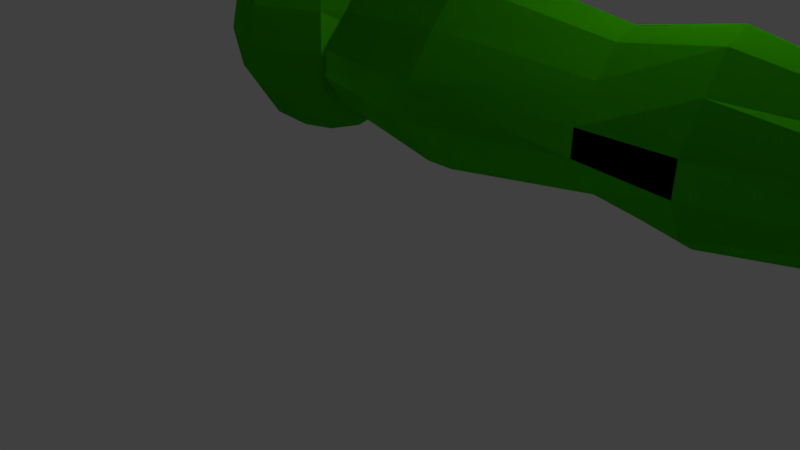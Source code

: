 # Source: armandhammerandanimation.blend  (saved by Blender 2.78.0; exported with 4.5.12 LTS)
import bpy
from mathutils import Matrix  # noqa: F401  (used for matrix-valued properties, if any)

bpy.ops.wm.read_factory_settings(use_empty=True)
scene = bpy.context.scene
scene.name = 'Scene'

# ---- collections
col_collection_1 = bpy.data.collections.new('Collection 1'); scene.collection.children.link(col_collection_1)

# ---- materials (node trees are filled in below, after node groups)
mat_material = bpy.data.materials.new('Material')
mat_material.alpha_threshold = 0.0
mat_material.use_transparent_shadow = False
mat_material.diffuse_color = (0.8, 0.7467, 0.2822, 1.0)
mat_material.roughness = 0.5
mat_material.line_color = (0.0, 0.0, 0.0, 1.0)
mat_material_002 = bpy.data.materials.new('Material.002')
mat_material_002.alpha_threshold = 0.0
mat_material_002.use_transparent_shadow = False
mat_material_002.diffuse_color = (0.3002, 0.4222, 0.6038, 1.0)
mat_material_002.roughness = 0.5
mat_material_002.line_color = (0.0, 0.0, 0.0, 1.0)
mat_material_001 = bpy.data.materials.new('Material.001')
mat_material_001.alpha_threshold = 0.0
mat_material_001.use_transparent_shadow = False
mat_material_001.diffuse_color = (0.8, 0.5786, 0.1734, 1.0)
mat_material_001.roughness = 0.5
mat_material_004 = bpy.data.materials.new('Material.004')
mat_material_004.alpha_threshold = 0.0
mat_material_004.use_transparent_shadow = False
mat_material_004.diffuse_color = (0.08195, 0.7357, 0.0, 1.0)
mat_material_004.roughness = 0.5
mat_material_003 = bpy.data.materials.new('Material.003')
mat_material_003.alpha_threshold = 0.0
mat_material_003.use_transparent_shadow = False
mat_material_003.diffuse_color = (1.0, 0.6844, 0.3185, 1.0)
mat_material_003.roughness = 0.5

# ---- material node trees

# ---- world
world_world = bpy.data.worlds.new('World'); scene.world = world_world
world_world.color = (0.05088, 0.05088, 0.05088)
world_world.use_sun_shadow = False
world_world.sun_shadow_jitter_overblur = 0.0
world_world.cycles.sampling_method = 'MANUAL'

# ---- cameras
cam_camera = bpy.data.cameras.new('Camera')
cam_camera.clip_end = 100.0
cam_camera.lens = 35.0
cam_camera.sensor_width = 32.0
cam_camera.sensor_height = 18.0
cam_camera.ortho_scale = 7.314
cam_camera.dof.focus_distance = 0.0
cam_camera.dof.aperture_fstop = 128.0

# ---- lights
light_lamp = bpy.data.lights.new('Lamp', 'POINT')
light_lamp.transmission_factor = 0.0
light_lamp.cutoff_distance = 30.0
light_lamp.energy = 100.0
light_lamp.shadow_buffer_clip_start = 1.001
light_lamp.shadow_soft_size = 0.1
light_lamp.shadow_maximum_resolution = 0.006
light_lamp.use_absolute_resolution = True

# ---- meshes
me_cube = bpy.data.meshes.new('Cube')
me_cube.from_pydata([(0.6233, 1.669, 0.4606), (7.632, 1.556, 0.2664), (0.6275, 1.169, 0.855), (4.132, 1.169, 0.8465), (7.632, 0.7817, 0.2664), (0.6233, 0.6687, 0.4606), (7.623, 0.8536, -0.2895), (0.6147, 0.6687, -0.5326), (7.623, 1.484, -0.2895), (0.6147, 1.669, -0.5326), (4.119, 1.669, -0.5411), (4.119, 0.6687, -0.5411), (4.128, 0.6687, 0.452), (4.128, 1.669, 0.452), (7.625, 0.6961, -0.06318), (7.634, 1.243, 0.447), (2.383, 1.169, 1.142), (0.6211, 1.919, 0.114), (5.11, 1.169, 1.031), (0.6211, 0.4187, 0.114), (0.6254, 1.419, 0.7459), (0.6254, 0.9187, 0.7459), (7.634, 1.094, 0.447), (7.622, 1.011, -0.3782), (0.6169, 0.4187, -0.1734), (7.625, 1.641, -0.06318), (0.6126, 1.419, -0.6733), (0.6126, 0.9187, -0.6733), (7.622, 1.326, -0.3782), (0.6169, 1.919, -0.1734), (4.121, 1.919, -0.1819), (4.117, 1.419, -0.6819), (5.097, 1.669, -0.6849), (2.365, 1.851, -0.7518), (4.117, 0.9187, -0.6819), (4.121, 0.4187, -0.1819), (5.097, 0.6687, -0.6849), (2.365, 0.4863, -0.7518), (4.125, 0.4187, 0.1055), (4.13, 0.9187, 0.7374), (5.106, 0.6687, 0.5434), (2.377, 0.4863, 0.6036), (4.13, 1.419, 0.7374), (4.125, 1.919, 0.1055), (5.106, 1.669, 0.5434), (2.377, 1.851, 0.6036), (2.374, 2.192, 0.1306), (5.104, 1.919, 0.1148), (5.108, 1.419, 0.8963), (2.38, 0.8275, 0.993), (5.108, 0.9187, 0.8963), (5.104, 0.4187, 0.1148), (2.368, 0.1451, -0.2615), (5.099, 0.4187, -0.2406), (2.368, 2.192, -0.2615), (5.099, 1.919, -0.2406), (5.095, 1.419, -0.859), (2.362, 0.8275, -0.9439), (2.374, 0.1451, 0.1306), (5.095, 0.9187, -0.859), (2.38, 1.51, 0.993), (2.362, 1.51, -0.9439), (8.599, 0.7822, 0.8314), (8.759, 0.6226, 0.3667), (8.72, 0.9636, 0.8314), (8.929, 0.8772, 0.3667), (8.763, 1.178, 0.8314), (8.988, 1.178, 0.3667), (7.99, 1.694, 0.8314), (7.903, 1.903, 0.3667), (7.808, 1.573, 0.8314), (7.649, 1.732, 0.3667), (8.72, 1.392, 0.8314), (7.687, 1.392, 0.8314), (8.929, 1.478, 0.3667), (7.479, 1.478, 0.3667), (8.599, 1.573, 0.8314), (7.645, 1.178, 0.8314), (7.419, 1.178, 0.3667), (7.687, 0.9636, 0.8314), (7.479, 0.8772, 0.3667), (7.808, 0.7822, 0.8314), (7.649, 0.6226, 0.3667), (7.99, 0.661, 0.8314), (7.903, 0.4525, 0.3667), (8.759, 1.732, 0.3667), (8.418, 1.694, 0.8314), (8.504, 1.903, 0.3667), (8.204, 1.737, 0.8314), (8.204, 1.962, 0.3667), (8.204, 0.6184, 0.8314), (8.204, 0.3928, 0.3667), (8.418, 0.661, 0.8314), (8.504, 0.4525, 0.3667), (8.21, 1.96, -0.5417), (8.504, 1.902, -0.5417), (8.752, 1.735, -0.5417), (8.919, 1.487, -0.5417), (8.977, 1.193, -0.5417), (8.919, 0.8998, -0.5417), (8.752, 0.6511, -0.5417), (8.504, 0.4849, -0.5417), (8.21, 0.4265, -0.5417), (7.917, 0.4849, -0.5417), (7.668, 0.6511, -0.5417), (7.502, 0.8998, -0.5417), (7.443, 1.193, -0.5417), (7.502, 1.487, -0.5417), (7.668, 1.735, -0.5417), (7.917, 1.902, -0.5417), (8.209, 1.717, -0.9299), (8.42, 1.675, -0.9299), (8.599, 1.555, -0.9299), (8.719, 1.376, -0.9299), (8.761, 1.164, -0.9299), (8.719, 0.9527, -0.9299), (8.599, 0.7733, -0.9299), (8.42, 0.6535, -0.9299), (8.209, 0.6114, -0.9299), (7.997, 0.6535, -0.9299), (7.818, 0.7733, -0.9299), (7.698, 0.9527, -0.9299), (7.656, 1.164, -0.9299), (7.698, 1.376, -0.9299), (7.818, 1.555, -0.9299), (7.997, 1.675, -0.9299), (0.02354, 1.625, 1.152), (0.02354, 1.17, 1.243), (0.3455, 1.492, 1.152), (0.6185, 1.764, 0.8943), (0.8008, 1.947, 0.5083), (0.8649, 2.011, 0.053), (0.8008, 1.947, -0.4023), (0.6185, 1.764, -0.7883), (0.3455, 1.492, -1.046), (0.4789, 1.17, 1.152), (0.8649, 1.17, 0.8943), (1.123, 1.17, 0.5083), (1.213, 1.17, 0.053), (1.123, 1.17, -0.4023), (0.8649, 1.17, -0.7883), (0.4789, 1.17, -1.046), (0.3455, 0.8476, 1.152), (0.6185, 0.5747, 0.8943), (0.8008, 0.3923, 0.5083), (0.8649, 0.3282, 0.053), (0.8008, 0.3923, -0.4023), (0.6185, 0.5747, -0.7883), (0.3455, 0.8476, -1.046), (0.02354, 0.7142, 1.152), (0.02354, 0.3282, 0.8943), (0.02354, 0.07032, 0.5083), (0.02354, -0.02026, 0.053), (0.02354, 0.07032, -0.4023), (0.02354, 0.3282, -0.7883), (0.02354, 0.7142, -1.046), (-0.2984, 0.8476, 1.152), (-0.5714, 0.5747, 0.8943), (-0.7538, 0.3923, 0.5083), (-0.8178, 0.3282, 0.053), (-0.7538, 0.3923, -0.4023), (-0.5714, 0.5747, -0.7883), (-0.2984, 0.8476, -1.046), (0.02354, 1.17, -1.137), (-0.4318, 1.17, 1.152), (-0.8178, 1.17, 0.8943), (-1.076, 1.17, 0.5083), (-1.166, 1.17, 0.053), (-1.076, 1.17, -0.4023), (-0.8178, 1.17, -0.7883), (-0.4318, 1.17, -1.046), (-0.2984, 1.492, 1.152), (-0.5714, 1.764, 0.8943), (-0.7538, 1.947, 0.5083), (-0.8178, 2.011, 0.053), (-0.7538, 1.947, -0.4023), (-0.5714, 1.764, -0.7883), (-0.2984, 1.492, -1.046), (0.02354, 2.011, 0.8943), (0.02354, 2.269, 0.5083), (0.02354, 2.359, 0.053), (0.02354, 2.269, -0.4023), (0.02354, 2.011, -0.7883), (0.02354, 1.625, -1.046), (0.6233, 1.669, 0.4606), (7.632, 1.556, 0.2664), (0.6275, 1.169, 0.855), (4.132, 1.169, 0.8465), (7.632, 0.7817, 0.2664), (0.6233, 0.6687, 0.4606), (7.623, 0.8536, -0.2895), (0.6147, 0.6687, -0.5326), (7.623, 1.484, -0.2895), (0.6147, 1.669, -0.5326), (4.119, 1.669, -0.5411), (4.119, 0.6687, -0.5411), (4.128, 0.6687, 0.452), (4.128, 1.669, 0.452), (7.625, 0.6961, -0.06318), (7.634, 1.243, 0.447), (2.383, 1.169, 1.142), (0.6211, 1.919, 0.114), (5.11, 1.169, 1.031), (0.6211, 0.4187, 0.114), (0.6254, 1.419, 0.7459), (0.6254, 0.9187, 0.7459), (7.634, 1.094, 0.447), (7.622, 1.011, -0.3782), (0.6169, 0.4187, -0.1734), (7.625, 1.641, -0.06318), (0.6126, 1.419, -0.6733), (0.6126, 0.9187, -0.6733), (7.622, 1.326, -0.3782), (0.6169, 1.919, -0.1734), (4.121, 1.919, -0.1819), (4.117, 1.419, -0.6819), (5.097, 1.669, -0.6849), (2.365, 1.851, -0.7518), (4.117, 0.9187, -0.6819), (4.121, 0.4187, -0.1819), (5.097, 0.6687, -0.6849), (2.365, 0.4863, -0.7518), (4.125, 0.4187, 0.1055), (4.13, 0.9187, 0.7374), (5.106, 0.6687, 0.5434), (2.377, 0.4863, 0.6036), (4.13, 1.419, 0.7374), (4.125, 1.919, 0.1055), (5.106, 1.669, 0.5434), (2.377, 1.851, 0.6036), (2.374, 2.192, 0.1306), (5.104, 1.919, 0.1148), (5.108, 1.419, 0.8963), (2.38, 0.8275, 0.993), (5.108, 0.9187, 0.8963), (5.104, 0.4187, 0.1148), (2.368, 0.1451, -0.2615), (5.099, 0.4187, -0.2406), (2.368, 2.192, -0.2615), (5.099, 1.919, -0.2406), (5.095, 1.419, -0.859), (2.362, 0.8275, -0.9439), (2.374, 0.1451, 0.1306), (5.095, 0.9187, -0.859), (2.38, 1.51, 0.993), (2.362, 1.51, -0.9439), (8.599, 0.7822, 0.8314), (8.759, 0.6226, 0.3667), (8.72, 0.9636, 0.8314), (8.929, 0.8772, 0.3667), (8.763, 1.178, 0.8314), (8.988, 1.178, 0.3667), (7.99, 1.694, 0.8314), (7.903, 1.903, 0.3667), (7.808, 1.573, 0.8314), (7.649, 1.732, 0.3667), (8.72, 1.392, 0.8314), (7.687, 1.392, 0.8314), (8.929, 1.478, 0.3667), (7.479, 1.478, 0.3667), (8.599, 1.573, 0.8314), (7.645, 1.178, 0.8314), (7.419, 1.178, 0.3667), (7.687, 0.9636, 0.8314), (7.479, 0.8772, 0.3667), (7.808, 0.7822, 0.8314), (7.649, 0.6226, 0.3667), (7.99, 0.661, 0.8314), (7.903, 0.4525, 0.3667), (8.759, 1.732, 0.3667), (8.418, 1.694, 0.8314), (8.504, 1.903, 0.3667), (8.204, 1.737, 0.8314), (8.204, 1.962, 0.3667), (8.204, 0.6184, 0.8314), (8.204, 0.3928, 0.3667), (8.418, 0.661, 0.8314), (8.504, 0.4525, 0.3667), (8.21, 1.96, -0.5417), (8.504, 1.902, -0.5417), (8.752, 1.735, -0.5417), (8.919, 1.487, -0.5417), (8.977, 1.193, -0.5417), (8.919, 0.8998, -0.5417), (8.752, 0.6511, -0.5417), (8.504, 0.4849, -0.5417), (8.21, 0.4265, -0.5417), (7.917, 0.4849, -0.5417), (7.668, 0.6511, -0.5417), (7.502, 0.8998, -0.5417), (7.443, 1.193, -0.5417), (7.502, 1.487, -0.5417), (7.668, 1.735, -0.5417), (7.917, 1.902, -0.5417), (8.209, 1.717, -0.9299), (8.42, 1.675, -0.9299), (8.599, 1.555, -0.9299), (8.719, 1.376, -0.9299), (8.761, 1.164, -0.9299), (8.719, 0.9527, -0.9299), (8.599, 0.7733, -0.9299), (8.42, 0.6535, -0.9299), (8.209, 0.6114, -0.9299), (7.997, 0.6535, -0.9299), (7.818, 0.7733, -0.9299), (7.698, 0.9527, -0.9299), (7.656, 1.164, -0.9299), (7.698, 1.376, -0.9299), (7.818, 1.555, -0.9299), (7.997, 1.675, -0.9299), (0.02354, 1.625, 1.152), (0.02354, 1.17, 1.243), (0.3455, 1.492, 1.152), (0.6185, 1.764, 0.8943), (0.8008, 1.947, 0.5083), (0.8649, 2.011, 0.053), (0.8008, 1.947, -0.4023), (0.6185, 1.764, -0.7883), (0.3455, 1.492, -1.046), (0.4789, 1.17, 1.152), (0.8649, 1.17, 0.8943), (1.123, 1.17, 0.5083), (1.213, 1.17, 0.053), (1.123, 1.17, -0.4023), (0.8649, 1.17, -0.7883), (0.4789, 1.17, -1.046), (0.3455, 0.8476, 1.152), (0.6185, 0.5747, 0.8943), (0.8008, 0.3923, 0.5083), (0.8649, 0.3282, 0.053), (0.8008, 0.3923, -0.4023), (0.6185, 0.5747, -0.7883), (0.3455, 0.8476, -1.046), (0.02354, 0.7142, 1.152), (0.02354, 0.3282, 0.8943), (0.02354, 0.07032, 0.5083), (0.02354, -0.02026, 0.053), (0.02354, 0.07032, -0.4023), (0.02354, 0.3282, -0.7883), (0.02354, 0.7142, -1.046), (-0.2984, 0.8476, 1.152), (-0.5714, 0.5747, 0.8943), (-0.7538, 0.3923, 0.5083), (-0.8178, 0.3282, 0.053), (-0.7538, 0.3923, -0.4023), (-0.5714, 0.5747, -0.7883), (-0.2984, 0.8476, -1.046), (0.02354, 1.17, -1.137), (-0.4318, 1.17, 1.152), (-0.8178, 1.17, 0.8943), (-1.076, 1.17, 0.5083), (-1.166, 1.17, 0.053), (-1.076, 1.17, -0.4023), (-0.8178, 1.17, -0.7883), (-0.4318, 1.17, -1.046), (-0.2984, 1.492, 1.152), (-0.5714, 1.764, 0.8943), (-0.7538, 1.947, 0.5083), (-0.8178, 2.011, 0.053), (-0.7538, 1.947, -0.4023), (-0.5714, 1.764, -0.7883), (-0.2984, 1.492, -1.046), (0.02354, 2.011, 0.8943), (0.02354, 2.269, 0.5083), (0.02354, 2.359, 0.053), (0.02354, 2.269, -0.4023), (0.02354, 2.011, -0.7883), (0.02354, 1.625, -1.046), (6.491, 0.2985, 4.502), (6.588, 0.3473, 6.878), (6.479, 2.086, 4.479), (6.577, 2.035, 6.873), (9.923, 0.228, 4.497), (9.828, 0.2807, 6.874), (10.01, 2.064, 4.497), (9.914, 2.014, 6.874), (6.298, 1.192, 4.497), (6.273, 0.1865, 6.706), (6.406, 1.19, 6.874), (6.259, 2.199, 6.682), (8.23, 2.391, 4.497), (8.229, 2.322, 6.874), (10.24, 2.174, 6.7), (10.16, 1.192, 4.497), (10.05, 1.19, 6.874), (10.14, 0.1071, 6.7), (8.23, 0.003859, 4.497), (8.229, 0.06913, 6.874), (8.23, 1.192, 7.004), (8.23, 1.192, 4.31), (8.23, -0.1453, 6.7), (10.4, 1.192, 6.7), (8.23, 2.542, 6.7), (6.056, 1.192, 6.7), (6.298, 0.9695, 4.497), (6.273, 0.1865, 6.713), (6.406, 1.411, 6.874), (6.259, 2.199, 4.774), (7.264, 2.391, 4.497), (9.141, 2.322, 6.874), (10.24, 2.174, 4.794), (10.16, 1.425, 4.497), (10.05, 0.9807, 6.874), (10.14, 0.1071, 4.794), (9.195, 0.003859, 4.497), (7.318, 0.06913, 6.874), (6.298, 1.425, 4.497), (6.273, 0.1865, 4.8), (6.406, 0.9807, 6.874), (6.259, 2.199, 6.69), (9.195, 2.391, 4.497), (7.318, 2.322, 6.874), (10.24, 2.174, 6.708), (10.16, 0.9695, 4.497), (10.05, 1.411, 6.874), (10.14, 0.1071, 6.708), (7.264, 0.003859, 4.497), (9.141, 0.06913, 6.874), (8.23, 0.8249, 7.004), (8.23, 1.578, 7.004), (9.825, 1.192, 7.004), (6.635, 1.192, 7.004), (8.23, 0.9418, 4.31), (8.23, 1.455, 4.31), (7.143, 1.192, 4.31), (9.317, 1.192, 4.31), (7.143, -0.1453, 6.7), (9.317, -0.1453, 6.7), (8.23, -0.1453, 4.794), (8.23, -0.1453, 6.708), (10.4, 0.9418, 6.7), (10.4, 1.455, 6.7), (10.4, 1.192, 4.794), (10.4, 1.192, 6.708), (9.317, 2.542, 6.7), (7.143, 2.542, 6.7), (8.23, 2.542, 4.794), (8.23, 2.542, 6.708), (6.056, 1.455, 6.7), (6.056, 0.9418, 6.7), (6.056, 1.192, 4.794), (6.056, 1.192, 6.708), (6.056, 0.9418, 6.708), (6.056, 0.9418, 4.794), (6.056, 1.455, 4.794), (7.143, 2.542, 6.708), (7.143, 2.542, 4.794), (9.317, 2.542, 4.794), (10.4, 1.455, 6.708), (10.4, 1.455, 4.794), (10.4, 0.9418, 4.794), (9.317, -0.1453, 6.708), (9.317, -0.1453, 4.794), (7.143, -0.1453, 4.794), (9.317, 1.455, 4.31), (7.143, 1.455, 4.31), (7.143, 0.9418, 4.31), (6.635, 1.578, 7.004), (9.825, 1.578, 7.004), (9.825, 0.8249, 7.004), (6.635, 0.8249, 7.004), (9.317, 0.9418, 4.31), (7.143, -0.1453, 6.708), (10.4, 0.9418, 6.708), (9.317, 2.542, 6.708), (6.056, 1.455, 6.708), (8.348, 1.459, 4.401), (8.348, 1.459, -2.485), (8.294, 1.475, 4.401), (8.294, 1.475, -2.485), (8.238, 1.481, 4.401), (8.238, 1.481, -2.485), (8.398, 1.432, -2.485), (8.398, 1.432, 4.401), (8.442, 1.396, -2.485), (8.442, 1.396, 4.401), (8.477, 1.353, -2.485), (8.477, 1.353, 4.401), (8.504, 1.303, -2.485), (8.504, 1.303, 4.401), (8.52, 1.249, -2.485), (8.52, 1.249, 4.401), (8.526, 1.193, -2.485), (8.526, 1.193, 4.401), (8.52, 1.137, -2.485), (8.52, 1.137, 4.401), (8.504, 1.083, -2.485), (8.504, 1.083, 4.401), (8.477, 1.033, -2.485), (8.477, 1.033, 4.401), (8.442, 0.9891, -2.485), (8.442, 0.9891, 4.401), (8.398, 0.9533, -2.485), (8.398, 0.9533, 4.401), (8.348, 0.9267, -2.485), (8.348, 0.9267, 4.401), (8.294, 0.9103, -2.485), (8.294, 0.9103, 4.401), (8.238, 0.9047, -2.485), (8.238, 0.9047, 4.401), (8.182, 0.9103, -2.485), (8.182, 0.9103, 4.401), (8.128, 0.9267, -2.485), (8.128, 0.9267, 4.401), (8.078, 0.9533, -2.485), (8.078, 0.9533, 4.401), (8.034, 0.9891, -2.485), (8.034, 0.9891, 4.401), (7.998, 1.033, -2.485), (7.998, 1.033, 4.401), (7.972, 1.083, -2.485), (7.972, 1.083, 4.401), (7.955, 1.137, -2.485), (7.955, 1.137, 4.401), (7.95, 1.193, -2.485), (7.95, 1.193, 4.401), (7.955, 1.249, -2.485), (7.955, 1.249, 4.401), (7.972, 1.303, -2.485), (7.972, 1.303, 4.401), (7.998, 1.353, -2.485), (7.998, 1.353, 4.401), (8.034, 1.396, -2.485), (8.034, 1.396, 4.401), (8.078, 1.432, -2.485), (8.078, 1.432, 4.401), (8.128, 1.459, -2.485), (8.128, 1.459, 4.401), (8.182, 1.475, -2.485), (8.182, 1.475, 4.401), (8.239, 0.8998, -2.485), (8.182, 0.9055, -2.485), (8.127, 0.9221, -2.485), (8.077, 0.949, -2.485), (8.032, 0.9853, -2.485), (7.996, 1.03, -2.485), (7.969, 1.08, -2.485), (7.952, 1.135, -2.485), (7.947, 1.192, -2.485), (8.239, 1.192, -3.068), (7.952, 1.249, -2.485), (7.969, 1.303, -2.485), (7.996, 1.354, -2.485), (8.032, 1.398, -2.485), (8.077, 1.434, -2.485), (8.127, 1.461, -2.485), (8.182, 1.478, -2.485), (8.239, 1.483, -2.485), (8.296, 1.478, -2.485), (8.35, 1.461, -2.485), (8.401, 1.434, -2.485), (8.445, 1.398, -2.485), (8.481, 1.354, -2.485), (8.508, 1.303, -2.485), (8.525, 1.249, -2.485), (8.53, 1.192, -2.485), (8.525, 1.135, -2.485), (8.508, 1.08, -2.485), (8.481, 1.03, -2.485), (8.445, 0.9853, -2.485), (8.401, 0.949, -2.485), (8.35, 0.9221, -2.485), (8.296, 0.9055, -2.485)], [], [(61, 26, 9, 33), (60, 20, 2, 16), (30, 43, 47, 55), (50, 22, 18), (56, 31, 10, 32), (53, 35, 11, 36), (52, 24, 7, 37), (15, 18, 22), (50, 39, 12, 40), (49, 21, 5, 41), (48, 42, 3, 18), (47, 43, 13, 44), (46, 17, 0, 45), (43, 46, 45, 13), (18, 15, 48), (1, 44, 48, 15), (44, 13, 42, 48), (39, 49, 41, 12), (3, 16, 49, 39), (16, 2, 21, 49), (22, 50, 40, 4), (18, 3, 39, 50), (40, 12, 38, 51), (35, 52, 37, 11), (14, 53, 36, 6), (51, 38, 35, 53), (10, 33, 54, 30), (33, 9, 29, 54), (8, 32, 55, 25), (32, 10, 30, 55), (28, 56, 32, 8), (54, 29, 17, 46), (11, 37, 57, 34), (37, 7, 27, 57), (58, 19, 24, 52), (12, 41, 58, 38), (41, 5, 19, 58), (58, 52, 35, 38), (6, 36, 59, 23), (36, 11, 34, 59), (42, 60, 16, 3), (13, 45, 60, 42), (45, 0, 20, 60), (31, 61, 33, 10), (54, 46, 43, 30), (57, 27, 26, 61), (34, 57, 61, 31), (56, 59, 34, 31), (28, 23, 59, 56), (44, 1, 47), (55, 47, 25), (47, 1, 25), (53, 14, 51), (4, 40, 51), (51, 14, 4), (74, 72, 66, 67), (67, 66, 64, 65), (89, 88, 86, 87), (87, 86, 76, 85), (85, 76, 72, 74), (65, 64, 62, 63), (63, 62, 92, 93), (93, 92, 90, 91), (91, 90, 83, 84), (84, 83, 81, 82), (82, 81, 79, 80), (80, 79, 77, 78), (78, 77, 73, 75), (75, 73, 70, 71), (74, 67, 65, 63, 93, 91, 84, 82, 80, 78, 75, 71, 69, 89, 87, 85), (71, 70, 68, 69), (69, 68, 88, 89), (62, 64, 66, 72, 76, 86, 88, 68, 70, 73, 77, 79, 81, 83, 90, 92), (100, 63, 93, 101), (102, 91, 84, 103), (103, 84, 82, 104), (104, 82, 80, 105), (105, 80, 78, 106), (106, 78, 75, 107), (107, 75, 71, 108), (108, 71, 69, 109), (109, 69, 89, 94), (94, 89, 87, 95), (95, 87, 85, 96), (96, 85, 74, 97), (97, 74, 67, 98), (98, 67, 65, 99), (99, 65, 63, 100), (101, 93, 91, 102), (94, 95, 96, 97, 98, 99, 100, 101, 102, 103, 104, 105, 106, 107, 108, 109), (111, 95, 96, 112), (112, 96, 97, 113), (113, 97, 98, 114), (114, 98, 99, 115), (115, 99, 100, 116), (116, 100, 101, 117), (117, 101, 102, 118), (118, 102, 103, 119), (110, 111, 112, 113, 114, 115, 116, 117, 118, 119, 120, 121, 122, 123, 124, 125), (110, 94, 95, 111), (125, 109, 94, 110), (124, 108, 109, 125), (123, 107, 108, 124), (122, 106, 107, 123), (121, 105, 106, 122), (120, 104, 105, 121), (119, 103, 104, 120), (178, 126, 128, 129), (183, 182, 133, 134), (181, 180, 131, 132), (179, 178, 129, 130), (126, 127, 128), (163, 183, 134), (182, 181, 132, 133), (180, 179, 130, 131), (132, 131, 138, 139), (130, 129, 136, 137), (128, 127, 135), (163, 134, 141), (133, 132, 139, 140), (131, 130, 137, 138), (129, 128, 135, 136), (134, 133, 140, 141), (163, 141, 148), (140, 139, 146, 147), (138, 137, 144, 145), (136, 135, 142, 143), (141, 140, 147, 148), (139, 138, 145, 146), (137, 136, 143, 144), (135, 127, 142), (145, 144, 151, 152), (143, 142, 149, 150), (148, 147, 154, 155), (146, 145, 152, 153), (144, 143, 150, 151), (142, 127, 149), (163, 148, 155), (147, 146, 153, 154), (155, 154, 161, 162), (153, 152, 159, 160), (151, 150, 157, 158), (149, 127, 156), (163, 155, 162), (154, 153, 160, 161), (152, 151, 158, 159), (150, 149, 156, 157), (158, 157, 165, 166), (156, 127, 164), (163, 162, 170), (161, 160, 168, 169), (159, 158, 166, 167), (157, 156, 164, 165), (162, 161, 169, 170), (160, 159, 167, 168), (163, 170, 177), (169, 168, 175, 176), (167, 166, 173, 174), (165, 164, 171, 172), (170, 169, 176, 177), (168, 167, 174, 175), (166, 165, 172, 173), (164, 127, 171), (172, 171, 126, 178), (177, 176, 182, 183), (175, 174, 180, 181), (173, 172, 178, 179), (171, 127, 126), (163, 177, 183), (176, 175, 181, 182), (174, 173, 179, 180), (245, 210, 193, 217), (244, 204, 186, 200), (214, 227, 231, 239), (234, 206, 202), (240, 215, 194, 216), (237, 219, 195, 220), (236, 208, 191, 221), (199, 202, 206), (234, 223, 196, 224), (233, 205, 189, 225), (232, 226, 187, 202), (231, 227, 197, 228), (230, 201, 184, 229), (227, 230, 229, 197), (202, 199, 232), (185, 228, 232, 199), (228, 197, 226, 232), (223, 233, 225, 196), (187, 200, 233, 223), (200, 186, 205, 233), (206, 234, 224, 188), (202, 187, 223, 234), (224, 196, 222, 235), (219, 236, 221, 195), (198, 237, 220, 190), (235, 222, 219, 237), (194, 217, 238, 214), (217, 193, 213, 238), (192, 216, 239, 209), (216, 194, 214, 239), (212, 240, 216, 192), (238, 213, 201, 230), (195, 221, 241, 218), (221, 191, 211, 241), (242, 203, 208, 236), (196, 225, 242, 222), (225, 189, 203, 242), (242, 236, 219, 222), (190, 220, 243, 207), (220, 195, 218, 243), (226, 244, 200, 187), (197, 229, 244, 226), (229, 184, 204, 244), (215, 245, 217, 194), (238, 230, 227, 214), (241, 211, 210, 245), (218, 241, 245, 215), (240, 243, 218, 215), (212, 207, 243, 240), (228, 185, 231), (239, 231, 209), (231, 185, 209), (237, 198, 235), (188, 224, 235), (235, 198, 188), (258, 256, 250, 251), (251, 250, 248, 249), (273, 272, 270, 271), (271, 270, 260, 269), (269, 260, 256, 258), (249, 248, 246, 247), (247, 246, 276, 277), (277, 276, 274, 275), (275, 274, 267, 268), (268, 267, 265, 266), (266, 265, 263, 264), (264, 263, 261, 262), (262, 261, 257, 259), (259, 257, 254, 255), (258, 251, 249, 247, 277, 275, 268, 266, 264, 262, 259, 255, 253, 273, 271, 269), (255, 254, 252, 253), (253, 252, 272, 273), (246, 248, 250, 256, 260, 270, 272, 252, 254, 257, 261, 263, 265, 267, 274, 276), (284, 247, 277, 285), (286, 275, 268, 287), (287, 268, 266, 288), (288, 266, 264, 289), (289, 264, 262, 290), (290, 262, 259, 291), (291, 259, 255, 292), (292, 255, 253, 293), (293, 253, 273, 278), (278, 273, 271, 279), (279, 271, 269, 280), (280, 269, 258, 281), (281, 258, 251, 282), (282, 251, 249, 283), (283, 249, 247, 284), (285, 277, 275, 286), (278, 279, 280, 281, 282, 283, 284, 285, 286, 287, 288, 289, 290, 291, 292, 293), (295, 279, 280, 296), (296, 280, 281, 297), (297, 281, 282, 298), (298, 282, 283, 299), (299, 283, 284, 300), (300, 284, 285, 301), (301, 285, 286, 302), (302, 286, 287, 303), (294, 295, 296, 297, 298, 299, 300, 301, 302, 303, 304, 305, 306, 307, 308, 309), (294, 278, 279, 295), (309, 293, 278, 294), (308, 292, 293, 309), (307, 291, 292, 308), (306, 290, 291, 307), (305, 289, 290, 306), (304, 288, 289, 305), (303, 287, 288, 304), (362, 310, 312, 313), (367, 366, 317, 318), (365, 364, 315, 316), (363, 362, 313, 314), (310, 311, 312), (347, 367, 318), (366, 365, 316, 317), (364, 363, 314, 315), (316, 315, 322, 323), (314, 313, 320, 321), (312, 311, 319), (347, 318, 325), (317, 316, 323, 324), (315, 314, 321, 322), (313, 312, 319, 320), (318, 317, 324, 325), (347, 325, 332), (324, 323, 330, 331), (322, 321, 328, 329), (320, 319, 326, 327), (325, 324, 331, 332), (323, 322, 329, 330), (321, 320, 327, 328), (319, 311, 326), (329, 328, 335, 336), (327, 326, 333, 334), (332, 331, 338, 339), (330, 329, 336, 337), (328, 327, 334, 335), (326, 311, 333), (347, 332, 339), (331, 330, 337, 338), (339, 338, 345, 346), (337, 336, 343, 344), (335, 334, 341, 342), (333, 311, 340), (347, 339, 346), (338, 337, 344, 345), (336, 335, 342, 343), (334, 333, 340, 341), (342, 341, 349, 350), (340, 311, 348), (347, 346, 354), (345, 344, 352, 353), (343, 342, 350, 351), (341, 340, 348, 349), (346, 345, 353, 354), (344, 343, 351, 352), (347, 354, 361), (353, 352, 359, 360), (351, 350, 357, 358), (349, 348, 355, 356), (354, 353, 360, 361), (352, 351, 358, 359), (350, 349, 356, 357), (348, 311, 355), (356, 355, 310, 362), (361, 360, 366, 367), (359, 358, 364, 365), (357, 356, 362, 363), (355, 311, 310), (347, 361, 367), (360, 359, 365, 366), (358, 357, 363, 364), (465, 396, 371, 409), (464, 399, 375, 412), (463, 402, 373, 415), (462, 405, 369, 395), (461, 413, 372, 404), (460, 408, 369, 405), (459, 418, 387, 417), (458, 419, 388, 420), (457, 396, 378, 421), (456, 422, 386, 416), (455, 423, 389, 424), (454, 401, 383, 425), (453, 426, 377, 407), (452, 427, 390, 428), (451, 417, 387, 429), (450, 430, 385, 403), (449, 431, 391, 432), (448, 414, 384, 433), (447, 434, 382, 400), (446, 435, 392, 436), (445, 411, 381, 437), (444, 438, 379, 397), (443, 439, 393, 440), (442, 408, 378, 441), (439, 442, 441, 393), (377, 395, 442, 439), (395, 369, 408, 442), (394, 443, 440, 376), (368, 407, 443, 394), (407, 377, 439, 443), (406, 444, 397, 370), (376, 440, 444, 406), (440, 393, 438, 444), (435, 445, 437, 392), (379, 409, 445, 435), (409, 371, 411, 445), (398, 446, 436, 380), (370, 397, 446, 398), (397, 379, 435, 446), (410, 447, 400, 374), (380, 436, 447, 410), (436, 392, 434, 447), (431, 448, 433, 391), (382, 412, 448, 431), (412, 375, 414, 448), (401, 449, 432, 383), (374, 400, 449, 401), (400, 382, 431, 449), (413, 450, 403, 372), (383, 432, 450, 413), (432, 391, 430, 450), (427, 451, 429, 390), (385, 415, 451, 427), (415, 373, 417, 451), (404, 452, 428, 386), (372, 403, 452, 404), (403, 385, 427, 452), (416, 453, 407, 368), (386, 428, 453, 416), (428, 390, 426, 453), (423, 454, 425, 389), (380, 410, 454, 423), (410, 374, 401, 454), (406, 455, 424, 376), (370, 398, 455, 406), (398, 380, 423, 455), (394, 456, 416, 368), (376, 424, 456, 394), (424, 389, 422, 456), (419, 457, 421, 388), (381, 411, 457, 419), (411, 371, 396, 457), (414, 458, 420, 384), (375, 399, 458, 414), (399, 381, 419, 458), (402, 459, 417, 373), (384, 420, 459, 402), (420, 388, 418, 459), (418, 460, 405, 387), (388, 421, 460, 418), (421, 378, 408, 460), (422, 461, 404, 386), (389, 425, 461, 422), (425, 383, 413, 461), (426, 462, 395, 377), (390, 429, 462, 426), (429, 387, 405, 462), (430, 463, 415, 385), (391, 433, 463, 430), (433, 384, 402, 463), (434, 464, 412, 382), (392, 437, 464, 434), (437, 381, 399, 464), (438, 465, 409, 379), (393, 441, 465, 438), (441, 378, 396, 465), (469, 468, 466, 467), (471, 470, 468, 469), (550, 539, 551), (467, 466, 473, 472), (472, 473, 475, 474), (538, 539, 540), (474, 475, 477, 476), (549, 539, 550), (476, 477, 479, 478), (478, 479, 481, 480), (537, 539, 538), (480, 481, 483, 482), (548, 539, 549), (482, 483, 485, 484), (484, 485, 487, 486), (536, 539, 537), (486, 487, 489, 488), (547, 539, 548), (488, 489, 491, 490), (490, 491, 493, 492), (535, 539, 536), (492, 493, 495, 494), (546, 539, 547), (494, 495, 497, 496), (496, 497, 499, 498), (534, 539, 535), (498, 499, 501, 500), (545, 539, 546), (500, 501, 503, 502), (502, 503, 505, 504), (533, 539, 534), (504, 505, 507, 506), (544, 539, 545), (506, 507, 509, 508), (508, 509, 511, 510), (532, 539, 533), (510, 511, 513, 512), (543, 539, 544), (512, 513, 515, 514), (514, 515, 517, 516), (531, 539, 532), (516, 517, 519, 518), (542, 539, 543), (518, 519, 521, 520), (520, 521, 523, 522), (530, 539, 531), (522, 523, 525, 524), (541, 539, 542), (524, 525, 527, 526), (471, 469, 467, 472, 474, 476, 478, 480, 482, 484, 486, 488, 490, 492, 494, 496, 498, 500, 502, 504, 506, 508, 510, 512, 514, 516, 518, 520, 522, 524, 526, 528), (526, 527, 529, 528), (540, 539, 541), (551, 539, 552), (528, 529, 470, 471), (466, 468, 470, 529, 527, 525, 523, 521, 519, 517, 515, 513, 511, 509, 507, 505, 503, 501, 499, 497, 495, 493, 491, 489, 487, 485, 483, 481, 479, 477, 475, 473), (552, 539, 553), (553, 539, 554), (554, 539, 555), (555, 539, 556), (556, 539, 557), (557, 539, 558), (558, 539, 559), (559, 539, 560), (560, 539, 561), (561, 539, 562), (562, 539, 530), (551, 552, 553, 554, 555, 556, 557, 558, 559, 560, 561, 562, 530, 531, 532, 533, 534, 535, 536, 537, 538, 540, 541, 542, 543, 544, 545, 546, 547, 548, 549, 550)])
me_cube.polygons.foreach_set('material_index', [0, 0, 0, 0, 0, 0, 0, 0, 0, 0, 0, 0, 0, 0, 0, 0, 0, 0, 0, 0, 0, 0, 0, 0, 0, 0, 0, 0, 0, 0, 0, 0, 0, 0, 0, 0, 0, 0, 0, 0, 0, 0, 0, 0, 0, 0, 0, 0, 0, 0, 0, 0, 0, 0, 0, 0, 0, 0, 0, 0, 0, 0, 0, 0, 0, 0, 0, 0, 0, 0, 0, 0, 0, 0, 0, 0, 0, 0, 0, 0, 0, 0, 0, 0, 0, 0, 0, 0, 0, 0, 0, 0, 0, 0, 0, 0, 0, 0, 0, 0, 0, 0, 0, 0, 0, 0, 0, 0, 0, 0, 0, 0, 0, 0, 0, 0, 0, 0, 0, 0, 0, 0, 0, 0, 0, 0, 0, 0, 0, 0, 0, 0, 0, 0, 0, 0, 0, 0, 0, 0, 0, 0, 0, 0, 0, 0, 0, 0, 0, 0, 0, 0, 0, 0, 0, 0, 0, 0, 0, 0, 0, 0, 0, 0, 0, 0, 0, 0, 0, 0, 0, 4, 4, 4, 4, 4, 4, 4, 4, 4, 4, 4, 4, 4, 4, 4, 4, 4, 4, 4, 4, 4, 4, 4, 4, 4, 4, 4, 4, 4, 4, 4, 4, 4, 4, 4, 4, 4, 4, 4, 4, 4, 4, 4, 4, 4, 4, 4, 4, 4, 4, 4, 4, 4, 4, 4, 5, 5, 5, 5, 5, 5, 5, 5, 5, 5, 5, 5, 5, 5, 0, 5, 5, 5, 5, 5, 5, 5, 5, 5, 5, 5, 5, 5, 5, 5, 5, 5, 5, 5, 0, 5, 5, 5, 5, 5, 5, 5, 5, 5, 5, 5, 5, 5, 5, 5, 5, 5, 4, 4, 4, 4, 4, 4, 4, 4, 4, 4, 4, 4, 4, 4, 4, 4, 4, 4, 4, 4, 4, 4, 4, 4, 4, 4, 4, 4, 4, 4, 4, 4, 4, 4, 4, 4, 4, 4, 4, 4, 4, 4, 4, 4, 4, 4, 4, 4, 4, 4, 4, 4, 4, 4, 4, 4, 4, 4, 4, 4, 4, 4, 4, 4, 2, 2, 2, 2, 2, 2, 2, 2, 2, 2, 2, 2, 2, 2, 2, 2, 2, 2, 2, 2, 2, 2, 2, 2, 2, 2, 2, 2, 2, 2, 2, 2, 2, 2, 2, 2, 2, 2, 2, 2, 2, 2, 2, 2, 2, 2, 2, 2, 2, 2, 2, 2, 2, 2, 2, 2, 2, 2, 2, 2, 2, 2, 2, 2, 2, 2, 2, 2, 2, 2, 2, 2, 2, 2, 2, 2, 2, 2, 2, 2, 2, 2, 2, 2, 2, 2, 2, 2, 2, 2, 2, 2, 2, 2, 2, 2, 3, 3, 3, 3, 3, 3, 3, 3, 3, 3, 3, 3, 3, 3, 3, 3, 3, 3, 3, 3, 3, 3, 3, 3, 3, 3, 3, 3, 3, 3, 3, 3, 3, 3, 3, 3, 3, 3, 3, 3, 3, 3, 3, 3, 3, 3, 3, 3, 3, 2, 3, 3, 2, 3, 2, 3, 3, 3, 3, 3, 3, 3, 3, 3, 3, 3, 2])
_uv = me_cube.uv_layers.new(name='UVMap')
_uv.uv.foreach_set('vector', [0.0, 0.0, 0.0, 0.0, 0.0, 0.0, 0.0, 0.0, 0.0, 0.0, 0.0, 0.0, 0.0, 0.0, 0.0, 0.0, 0.0, 0.0, 0.0, 0.0, 0.0, 0.0, 0.0, 0.0, 0.0, 0.0, 0.0, 0.0, 0.0, 0.0, 0.0, 0.0, 0.0, 0.0, 0.0, 0.0, 0.0, 0.0, 0.0, 0.0, 0.0, 0.0, 0.0, 0.0, 0.0, 0.0, 0.0, 0.0, 0.0, 0.0, 0.0, 0.0, 0.0, 0.0, 0.0, 0.0, 0.0, 0.0, 0.0, 0.0, 0.0, 0.0, 0.0, 0.0, 0.0, 0.0, 0.0, 0.0, 0.0, 0.0, 0.0, 0.0, 0.0, 0.0, 0.0, 0.0, 0.0, 0.0, 0.0, 0.0, 0.0, 0.0, 0.0, 0.0, 0.0, 0.0, 0.0, 0.0, 0.0, 0.0, 0.0, 0.0, 0.0, 0.0, 0.0, 0.0, 0.0, 0.0, 0.0, 0.0, 0.0, 0.0, 0.0, 0.0, 0.0, 0.0, 0.0, 0.0, 0.0, 0.0, 0.0, 0.0, 0.0, 0.0, 0.0, 0.0, 0.0, 0.0, 0.0, 0.0, 0.0, 0.0, 0.0, 0.0, 0.0, 0.0, 0.0, 0.0, 0.0, 0.0, 0.0, 0.0, 0.0, 0.0, 0.0, 0.0, 0.0, 0.0, 0.0, 0.0, 0.0, 0.0, 0.0, 0.0, 0.0, 0.0, 0.0, 0.0, 0.0, 0.0, 0.0, 0.0, 0.0, 0.0, 0.0, 0.0, 0.0, 0.0, 0.0, 0.0, 0.0, 0.0, 0.0, 0.0, 0.0, 0.0, 0.0, 0.0, 0.0, 0.0, 0.0, 0.0, 0.0, 0.0, 0.0, 0.0, 0.0, 0.0, 0.0, 0.0, 0.0, 0.0, 0.0, 0.0, 0.0, 0.0, 0.0, 0.0, 0.0, 0.0, 0.0, 0.0, 0.0, 0.0, 0.0, 0.0, 0.0, 0.0, 0.0, 0.0, 0.0, 0.0, 0.0, 0.0, 0.0, 0.0, 0.0, 0.0, 0.0, 0.0, 0.0, 0.0, 0.0, 0.0, 0.0, 0.0, 0.0, 0.0, 0.0, 0.0, 0.0, 0.0, 0.0, 0.0, 0.0, 0.0, 0.0, 0.0, 0.0, 0.0, 0.0, 0.0, 0.0, 0.0, 0.0, 0.0, 0.0, 0.0, 0.0, 0.0, 0.0, 0.0, 0.0, 0.0, 0.0, 0.0, 0.0, 0.0, 0.0, 0.0, 0.0, 0.0, 0.0, 0.0, 0.0, 0.0, 0.0, 0.0, 0.0, 0.0, 0.0, 0.0, 0.0, 0.0, 0.0, 0.0, 0.0, 0.0, 0.0, 0.0, 0.0, 0.0, 0.0, 0.0, 0.0, 0.0, 0.0, 0.0, 0.0, 0.0, 0.0, 0.0, 0.0, 0.0, 0.0, 0.0, 0.0, 0.0, 0.0, 0.0, 0.0, 0.0, 0.0, 0.0, 0.0, 0.0, 0.0, 0.0, 0.0, 0.0, 0.0, 0.0, 0.0, 0.0, 0.0, 0.0, 0.0, 0.0, 0.0, 0.0, 0.0, 0.0, 0.0, 0.0, 0.0, 0.0, 0.0, 0.0, 0.0, 0.0, 0.0, 0.0, 0.0, 0.0, 0.0, 0.0, 0.0, 0.0, 0.0, 0.0, 0.0, 0.0, 0.0, 0.0, 0.0, 0.0, 0.0, 0.0, 0.0, 0.0, 0.0, 0.0, 0.0, 0.0, 0.0, 0.0, 0.0, 0.0, 0.0, 0.0, 0.0, 0.0, 0.0, 0.0, 0.0, 0.0, 0.0, 0.0, 0.0, 0.0, 0.0, 0.0, 0.0, 0.0, 0.0, 0.0, 0.0, 0.0, 0.0, 0.0, 0.0, 0.0, 0.0, 0.0, 0.0, 0.0, 0.0, 0.0, 0.0, 0.0, 0.0, 0.0, 0.0, 0.0, 0.0, 0.0, 0.0, 0.0, 0.0, 0.0, 0.0, 0.0, 0.0, 0.0, 0.0, 0.0, 0.0, 0.0, 0.0, 0.0, 0.0, 0.0, 0.0, 0.0, 0.0, 0.0, 0.0, 0.0, 0.0, 0.0, 0.0, 0.0, 0.0, 0.0, 0.0, 0.0, 0.0, 0.0, 0.0, 0.0, 0.0, 0.0, 0.0, 0.0, 0.0, 0.0, 0.0, 0.0, 0.0, 0.0, 0.0, 0.0, 0.0, 0.0, 0.0, 0.0, 0.0, 0.0, 0.0, 0.0, 0.0, 0.0, 0.0, 0.0, 0.0, 0.0, 0.0, 0.0, 0.0, 0.0, 0.0, 0.0, 0.0, 0.0, 0.0, 0.0, 0.0, 0.0, 0.0, 0.0, 0.0, 0.0, 0.0, 0.0, 0.0, 0.0, 0.0, 0.0, 0.0, 0.0, 0.0, 0.0, 0.0, 0.0, 0.0, 0.0, 0.0, 0.0, 0.0, 0.0, 0.0, 0.0, 0.0, 0.0, 0.0, 0.0, 0.0, 0.0, 0.0, 0.0, 0.0, 0.0, 0.0, 0.0, 0.0, 0.0, 0.0, 0.0, 0.0, 0.0, 0.0, 0.0, 0.0, 0.0, 0.0, 0.0, 0.0, 0.0, 0.0, 0.0, 0.0, 0.0, 0.0, 0.0, 0.0, 0.0, 0.0, 0.0, 0.0, 0.0, 0.0, 0.0, 0.0, 0.0, 0.0, 0.0, 0.0, 0.0, 0.0, 0.0, 0.0, 0.0, 0.0, 0.0, 0.0, 0.0, 0.0, 0.0, 0.0, 0.0, 0.0, 0.0, 0.0, 0.0, 0.0, 0.0, 0.0, 0.0, 0.0, 0.0, 0.0, 0.0, 0.0, 0.0, 0.0, 0.0, 0.0, 0.0, 0.0, 0.0, 0.0, 0.0, 0.0, 0.0, 0.0, 0.0, 0.0, 0.0, 0.0, 0.0, 0.0, 0.0, 0.0, 0.0, 0.0, 0.0, 0.0, 0.0, 0.0, 0.0, 0.0, 0.0, 0.0, 0.0, 0.0, 0.0, 0.0, 0.0, 0.0, 0.0, 0.0, 0.0, 0.0, 0.0, 0.0, 0.0, 0.0, 0.0, 0.0, 0.0, 0.0, 0.0, 0.0, 0.0, 0.0, 0.0, 0.0, 0.0, 0.0, 0.0, 0.0, 0.0, 0.0, 0.0, 0.0, 0.0, 0.0, 0.0, 0.0, 0.0, 0.0, 0.0, 0.0, 0.0, 0.0, 0.0, 0.0, 0.0, 0.0, 0.0, 0.0, 0.0, 0.0, 0.0, 0.0, 0.0, 0.0, 0.0, 0.0, 0.0, 0.0, 0.0, 0.0, 0.0, 0.0, 0.0, 0.0, 0.0, 0.0, 0.0, 0.0, 0.0, 0.0, 0.0, 0.0, 0.0, 0.0, 0.0, 0.0, 0.0, 0.0, 0.0, 0.0, 0.0, 0.0, 0.0, 0.0, 0.0, 0.0, 0.0, 0.0, 0.0, 0.0, 0.0, 0.0, 0.0, 0.0, 0.0, 0.0, 0.0, 0.0, 0.0, 0.0, 0.0, 0.0, 0.0, 0.0, 0.0, 0.0, 0.0, 0.0, 0.0, 0.0, 0.0, 0.0, 0.0, 0.0, 0.0, 0.0, 0.0, 0.0, 0.0, 0.0, 0.0, 0.0, 0.0, 0.0, 0.0, 0.0, 0.0, 0.0, 0.0, 0.0, 0.0, 0.0, 0.0, 0.0, 0.0, 0.0, 0.0, 0.0, 0.0, 0.0, 0.0, 0.0, 0.0, 0.0, 0.0, 0.0, 0.0, 0.0, 0.0, 0.0, 0.0, 0.0, 0.0, 0.0, 0.0, 0.0, 0.0, 0.0, 0.0, 0.0, 0.0, 0.0, 0.0, 0.0, 0.0, 0.0, 0.0, 0.0, 0.0, 0.0, 0.0, 0.0, 0.0, 0.0, 0.0, 0.0, 0.0, 0.0, 0.0, 0.0, 0.0, 0.0, 0.0, 0.0, 0.0, 0.0, 0.0, 0.0, 0.0, 0.0, 0.0, 0.0, 0.0, 0.0, 0.0, 0.0, 0.0, 0.0, 0.0, 0.0, 0.0, 0.0, 0.0, 0.0, 0.0, 0.0, 0.0, 0.0, 0.0, 0.0, 0.0, 0.0, 0.0, 0.0, 0.0, 0.0, 0.0, 0.0, 0.0, 0.0, 0.0, 0.0, 0.0, 0.0, 0.0, 0.0, 0.0, 0.0, 0.0, 0.0, 0.0, 0.0, 0.0, 0.0, 0.0, 0.0, 0.0, 0.0, 0.0, 0.0, 0.0, 0.0, 0.0, 0.0, 0.0, 0.0, 0.0, 0.0, 0.0, 0.0, 0.0, 0.0, 0.0, 0.0, 0.0, 0.0, 0.0, 0.0, 0.0, 0.0, 0.0, 0.0, 0.0, 0.0, 0.0, 0.0, 0.0, 0.0, 0.0, 0.0, 0.0, 0.0, 0.0, 0.0, 0.0, 0.0, 0.0, 0.0, 0.0, 0.0, 0.0, 0.0, 0.0, 0.0, 0.0, 0.0, 0.0, 0.0, 0.0, 0.0, 0.0, 0.0, 0.0, 0.0, 0.0, 0.0, 0.0, 0.0, 0.0, 0.0, 0.0, 0.0, 0.0, 0.0, 0.0, 0.0, 0.0, 0.0, 0.0, 0.0, 0.0, 0.0, 0.0, 0.0, 0.0, 0.0, 0.0, 0.0, 0.0, 0.0, 0.0, 0.0, 0.0, 0.0, 0.0, 0.0, 0.0, 0.0, 0.0, 0.0, 0.0, 0.0, 0.0, 0.0, 0.0, 0.0, 0.0, 0.0, 0.0, 0.0, 0.0, 0.0, 0.0, 0.0, 0.0, 0.0, 0.0, 0.0, 0.0, 0.0, 0.0, 0.0, 0.0, 0.0, 0.0, 0.0, 0.0, 0.0, 0.0, 0.0, 0.0, 0.0, 0.0, 0.0, 0.0, 0.0, 0.0, 0.0, 0.0, 0.0, 0.0, 0.0, 0.0, 0.0, 0.0, 0.0, 0.0, 0.0, 0.0, 0.0, 0.0, 0.0, 0.0, 0.0, 0.0, 0.0, 0.0, 0.0, 0.0, 0.0, 0.0, 0.0, 0.0, 0.0, 0.0, 0.0, 0.0, 0.0, 0.0, 0.0, 0.0, 0.0, 0.0, 0.0, 0.0, 0.0, 0.0, 0.0, 0.0, 0.0, 0.0, 0.0, 0.0, 0.0, 0.0, 0.0, 0.0, 0.0, 0.0, 0.0, 0.0, 0.0, 0.0, 0.0, 0.0, 0.0, 0.0, 0.0, 0.0, 0.0, 0.0, 0.0, 0.0, 0.0, 0.0, 0.0, 0.0, 0.0, 0.0, 0.0, 0.0, 0.0, 0.0, 0.0, 0.0, 0.0, 0.0, 0.0, 0.0, 0.0, 0.0, 0.0, 0.0, 0.0, 0.0, 0.0, 0.0, 0.0, 0.0, 0.0, 0.0, 0.0, 0.0, 0.0, 0.0, 0.0, 0.0, 0.0, 0.0, 0.0, 0.0, 0.0, 0.0, 0.0, 0.0, 0.0, 0.0, 0.0, 0.0, 0.0, 0.0, 0.0, 0.0, 0.0, 0.0, 0.0, 0.0, 0.0, 0.0, 0.0, 0.0, 0.0, 0.0, 0.0, 0.0, 0.0, 0.0, 0.0, 0.0, 0.0, 0.0, 0.0, 0.0, 0.0, 0.0, 0.0, 0.0, 0.0, 0.0, 0.0, 0.0, 0.0, 0.0, 0.0, 0.0, 0.0, 0.0, 0.0, 0.0, 0.0, 0.0, 0.0, 0.0, 0.0, 0.0, 0.0, 0.0, 0.0, 0.0, 0.0, 0.0, 0.0, 0.0, 0.0, 0.0, 0.0, 0.0, 0.0, 0.0, 0.0, 0.0, 0.0, 0.0, 0.0, 0.0, 0.0, 0.0, 0.0, 0.0, 0.0, 0.0, 0.0, 0.0, 0.0, 0.0, 0.0, 0.0, 0.0, 0.0, 0.0, 0.0, 0.0, 0.0, 0.0, 0.0, 0.0, 0.0, 0.0, 0.0, 0.0, 0.0, 0.0, 0.0, 0.0, 0.0, 0.0, 0.0, 0.0, 0.0, 0.0, 0.0, 0.0, 0.0, 0.0, 0.0, 0.0, 0.0, 0.0, 0.0, 0.0, 0.0, 0.0, 0.0, 0.0, 0.0, 0.0, 0.0, 0.0, 0.0, 0.0, 0.0, 0.0, 0.0, 0.0, 0.0, 0.0, 0.0, 0.0, 0.0, 0.0, 0.0, 0.0, 0.0, 0.0, 0.0, 0.0, 0.0, 0.0, 0.0, 0.0, 0.0, 0.0, 0.0, 0.0, 0.0, 0.0, 0.0, 0.0, 0.0, 0.0, 0.0, 0.0, 0.0, 0.0, 0.0, 0.0, 0.0, 0.0, 0.0, 0.0, 0.0, 0.0, 0.0, 0.0, 0.0, 0.0, 0.0, 0.0, 0.0, 0.0, 0.0, 0.0, 0.0, 0.0, 0.0, 0.0, 0.0, 0.0, 0.0, 0.0, 0.0, 0.0, 0.0, 0.0, 0.0, 0.0, 0.0, 0.0, 0.0, 0.0, 0.0, 0.0, 0.0, 0.0, 0.0, 0.0, 0.0, 0.0, 0.0, 0.0, 0.0, 0.0, 0.0, 0.0, 0.0, 0.0, 0.0, 0.0, 0.0, 0.0, 0.0, 0.0, 0.0, 0.0, 0.0, 0.0, 0.0, 0.0, 0.0, 0.0, 0.0, 0.0, 0.0, 0.0, 0.0, 0.0, 0.0, 0.0, 0.0, 0.0, 0.0, 0.0, 0.0, 0.0, 0.0, 0.0, 0.0, 0.0, 0.0, 0.0, 0.0, 0.0, 0.0, 0.0, 0.0, 0.0, 0.0, 0.0, 0.0, 0.0, 0.0, 0.0, 0.0, 0.0, 0.0, 0.0, 0.0, 0.0, 0.0, 0.0, 0.0, 0.0, 0.0, 0.0, 0.0, 0.0, 0.0, 0.0, 0.0, 0.0, 0.0, 0.0, 0.0, 0.0, 0.0, 0.0, 0.0, 0.0, 0.0, 0.0, 0.0, 0.0, 0.0, 0.0, 0.0, 0.0, 0.0, 0.0, 0.0, 0.0, 0.0, 0.0, 0.0, 0.0, 0.0, 0.0, 0.0, 0.0, 0.0, 0.0, 0.0, 0.0, 0.0, 0.0, 0.0, 0.0, 0.0, 0.0, 0.0, 0.0, 0.0, 0.0, 0.0, 0.0, 0.0, 0.0, 0.0, 0.0, 0.0, 0.0, 0.0, 0.0, 0.0, 0.0, 0.0, 0.0, 0.0, 0.0, 0.0, 0.0, 0.0, 0.0, 0.0, 0.0, 0.0, 0.0, 0.0, 0.0, 0.0, 0.0, 0.0, 0.0, 0.0, 0.0, 0.0, 0.0, 0.0, 0.0, 0.0, 0.0, 0.0, 0.0, 0.0, 0.0, 0.0, 0.0, 0.0, 0.0, 0.0, 0.0, 0.0, 0.0, 0.0, 0.0, 0.0, 0.0, 0.0, 0.0, 0.0, 0.0, 0.0, 0.0, 0.0, 0.0, 0.0, 0.0, 0.0, 0.0, 0.0, 0.0, 0.0, 0.0, 0.0, 0.0, 0.0, 0.0, 0.0, 0.0, 0.0, 0.0, 0.0, 0.0, 0.0, 0.0, 0.0, 0.0, 0.0, 0.0, 0.0, 0.0, 0.0, 0.0, 0.0, 0.0, 0.0, 0.0, 0.0, 0.0, 0.0, 0.0, 0.0, 0.0, 0.0, 0.0, 0.0, 0.0, 0.0, 0.0, 0.0, 0.0, 0.0, 0.0, 0.0, 0.0, 0.0, 0.0, 0.0, 0.0, 0.0, 0.0, 0.0, 0.0, 0.0, 0.0, 0.0, 0.0, 0.0, 0.0, 0.0, 0.0, 0.0, 0.0, 0.0, 0.0, 0.0, 0.0, 0.0, 0.0, 0.0, 0.0, 0.0, 0.0, 0.0, 0.0, 0.0, 0.0, 0.0, 0.0, 0.0, 0.0, 0.0, 0.0, 0.0, 0.0, 0.0, 0.0, 0.0, 0.0, 0.0, 0.0, 0.0, 0.0, 0.0, 0.0, 0.0, 0.0, 0.0, 0.0, 0.0, 0.0, 0.0, 0.0, 0.0, 0.0, 0.0, 0.0, 0.0, 0.0, 0.0, 0.0, 0.0, 0.0, 0.0, 0.0, 0.0, 0.0, 0.0, 0.0, 0.0, 0.0, 0.0, 0.0, 0.0, 0.0, 0.0, 0.0, 0.0, 0.0, 0.0, 0.0, 0.0, 0.0, 0.0, 0.0, 0.0, 0.0, 0.0, 0.0, 0.0, 0.0, 0.0, 0.0, 0.0, 0.0, 0.0, 0.0, 0.0, 0.0, 0.0, 0.0, 0.0, 0.0, 0.0, 0.0, 0.0, 0.0, 0.0, 0.0, 0.0, 0.0, 0.0, 0.0, 0.0, 0.0, 0.0, 0.0, 0.0, 0.0, 0.0, 0.0, 0.0, 0.0, 0.0, 0.0, 0.0, 0.0, 0.0, 0.0, 0.0, 0.0, 0.0, 0.0, 0.0, 0.0, 0.0, 0.0, 0.0, 0.0, 0.0, 0.0, 0.0, 0.0, 0.0, 0.0, 0.0, 0.0, 0.0, 0.0, 0.0, 0.0, 0.0, 0.0, 0.0, 0.0, 0.0, 0.0, 0.0, 0.0, 0.0, 0.0, 0.0, 0.0, 0.0, 0.0, 0.0, 0.0, 0.0, 0.0, 0.0, 0.0, 0.0, 0.0, 0.0, 0.0, 0.0, 0.0, 0.0, 0.0, 0.0, 0.0, 0.0, 0.0, 0.0, 0.0, 0.0, 0.0, 0.0, 0.0, 0.0, 0.0, 0.0, 0.0, 0.0, 0.0, 0.0, 0.0, 0.0, 0.0, 0.0, 0.0, 0.0, 0.0, 0.0, 0.0, 0.0, 0.0, 0.0, 0.0, 0.0, 0.0, 0.0, 0.0, 0.0, 0.0, 0.0, 0.0, 0.0, 0.0, 0.0, 0.0, 0.0, 0.0, 0.0, 0.0, 0.0, 0.0, 0.0, 0.0, 0.0, 0.0, 0.0, 0.0, 0.0, 0.0, 0.0, 0.0, 0.0, 0.0, 0.0, 0.0, 0.0, 0.0, 0.0, 0.0, 0.0, 0.0, 0.0, 0.0, 0.0, 0.0, 0.0, 0.0, 0.0, 0.0, 0.0, 0.0, 0.0, 0.0, 0.0, 0.0, 0.0, 0.0, 0.0, 0.0, 0.0, 0.0, 0.0, 0.0, 0.0, 0.0, 0.0, 0.0, 0.0, 0.0, 0.0, 0.0, 0.0, 0.0, 0.0, 0.0, 0.0, 0.0, 0.0, 0.0, 0.0, 0.0, 0.0, 0.0, 0.0, 0.0, 0.0, 0.0, 0.0, 0.0, 0.0, 0.0, 0.0, 0.0, 0.0, 0.0, 0.0, 0.0, 0.0, 0.0, 0.0, 0.0, 0.0, 0.0, 0.0, 0.0, 0.0, 0.0, 0.0, 0.0, 0.0, 0.0, 0.0, 0.0, 0.0, 0.0, 0.0, 0.0, 0.0, 0.0, 0.0, 0.0, 0.0, 0.0, 0.0, 0.0, 0.0, 0.0, 0.0, 0.0, 0.0, 0.0, 0.0, 0.0, 0.0, 0.0, 0.0, 0.0, 0.0, 0.0, 0.0, 0.0, 0.0, 0.0, 0.0, 0.0, 0.0, 0.0, 0.0, 0.0, 0.0, 0.0, 0.0, 0.0, 0.0, 0.0, 0.0, 0.0, 0.0, 0.0, 0.0, 0.0, 0.0, 0.0, 0.0, 0.0, 0.0, 0.0, 0.0, 0.0, 0.0, 0.0, 0.0, 0.0, 0.0, 0.0, 0.0, 0.0, 0.0, 0.0, 0.0, 0.0, 0.0, 0.0, 0.0, 0.0, 0.0, 0.0, 0.0, 0.0, 0.0, 0.0, 0.0, 0.0, 0.0, 0.0, 0.0, 0.0, 0.0, 0.0, 0.0, 0.0, 0.0, 0.0, 0.0, 0.0, 0.0, 0.0, 0.0, 0.0, 0.0, 0.0, 0.0, 0.0, 0.0, 0.0, 0.0, 0.0, 0.0, 0.0, 0.0, 0.0, 0.0, 0.0, 0.0, 0.0, 0.0, 0.0, 0.0, 0.0, 0.0, 0.0, 0.0, 0.0, 0.0, 0.0, 0.0, 0.0, 0.0, 0.0, 0.0, 0.0, 0.0, 0.0, 0.0, 0.0, 0.0, 0.0, 0.0, 0.0, 0.0, 0.0, 0.0, 0.0, 0.0, 0.0, 0.0, 0.0, 0.0, 0.0, 0.0, 0.0, 0.0, 0.0, 0.0, 0.0, 0.0, 0.0, 0.0, 0.0, 0.0, 0.0, 0.0, 0.0, 0.0, 0.0, 0.0, 0.0, 0.0, 0.0, 0.0, 0.0, 0.0, 0.0, 0.0, 0.0, 0.0, 0.0, 0.0, 0.0, 0.0, 0.0, 0.0, 0.0, 0.0, 0.0, 0.0, 0.0, 0.0, 0.0, 0.0, 0.0, 0.0, 0.0, 0.0, 0.0, 0.0, 0.0, 0.0, 0.0, 0.0, 0.0, 0.0, 0.0, 0.0, 0.0, 0.0, 0.0, 0.0, 0.0, 0.0, 0.0, 0.0, 0.0, 0.0, 0.0, 0.0, 0.0, 0.0, 0.0, 0.0, 0.0, 0.0, 0.0, 0.0, 0.0, 0.0, 0.0, 0.0, 0.0, 0.0, 0.0, 0.0, 0.0, 0.0, 0.0, 0.0, 0.0, 0.0, 0.0, 0.0, 0.0, 0.0, 0.0, 0.0, 0.0, 0.0, 0.0, 0.0, 0.0, 0.0, 0.0, 0.0, 0.0, 0.0, 0.0, 0.0, 0.0, 0.0, 0.0, 0.0, 0.0, 0.0, 0.0, 0.0, 0.0, 0.0, 0.0, 0.0, 0.0, 0.0, 0.0, 0.0, 0.0, 0.0, 0.0, 0.0, 0.0, 0.0, 0.0, 0.0, 0.0, 0.0, 0.0, 0.0, 0.0, 0.0, 0.0, 0.0, 0.0, 0.0, 0.0, 0.0, 0.0, 0.0, 0.0, 0.0, 0.0, 0.0, 0.0, 0.0, 0.0, 0.0, 0.0, 0.0, 0.0, 0.0, 0.0, 0.0, 0.0, 0.0, 0.0, 0.0, 0.0, 0.0, 0.0, 0.0, 0.0, 0.0, 0.0, 0.0, 0.0, 0.0, 0.0, 0.0, 0.0, 0.0, 0.0, 0.0, 0.0, 0.0, 0.0, 0.0, 0.0, 0.0, 0.0, 0.0, 0.0, 0.0, 0.0, 0.0, 0.0, 0.0, 0.0, 0.0, 0.0, 0.0, 0.0, 0.0, 0.0, 0.0, 0.0, 0.0, 0.0, 0.0, 0.0, 0.0, 0.0, 0.0, 0.0, 0.0, 0.0, 0.0, 0.0, 0.0, 0.0, 0.0, 0.0, 0.0, 0.0, 0.0, 0.0, 0.0, 0.0, 0.0, 0.0, 0.0, 0.0, 0.0, 0.0, 0.0, 0.0, 0.0, 0.0, 0.0, 0.0, 0.0, 0.0, 0.0, 0.0, 0.0, 0.0, 0.0, 0.0, 0.0, 0.0, 0.0, 0.0, 0.0, 0.0, 0.0, 0.0, 0.0, 0.0, 0.0, 0.0, 0.0, 0.0, 0.0, 0.0, 0.0, 0.0, 0.0, 0.0, 0.0, 0.0, 0.0, 0.0, 0.0, 0.0, 0.0, 0.0, 0.0, 0.0, 0.0, 0.0, 0.0, 0.0, 0.0, 0.0, 0.0, 0.0, 0.0, 0.0, 0.0, 0.0, 0.0, 0.0, 0.0, 0.0, 0.0, 0.0, 0.0, 0.0, 0.0, 0.0, 0.0, 0.0, 0.0, 0.0, 0.0, 0.0, 0.0, 0.0, 0.0, 0.0, 0.0, 0.0, 0.0, 0.0, 0.0, 0.0, 0.0, 0.0, 0.0, 0.0, 0.0, 0.0, 0.0, 0.0, 0.0, 0.0, 0.0, 0.0, 0.0, 0.0, 0.0, 0.0, 0.0, 0.0, 0.0, 0.0, 0.0, 0.0, 0.0, 0.0, 0.0, 0.0, 0.0, 0.0, 0.0, 0.0, 0.0, 0.0, 0.0, 0.0, 0.0, 0.0, 0.0, 0.0, 0.0, 0.0, 0.0, 0.0, 0.0, 0.0, 0.0, 0.0, 0.0, 0.0, 0.0, 0.0, 0.0, 0.0, 0.0, 0.0, 0.0, 0.0, 0.0, 0.0, 0.0, 0.0, 0.0, 0.0, 0.0, 0.0, 0.0, 0.0, 0.0, 0.0, 0.0, 0.0, 0.0, 0.0, 0.0, 0.0, 0.0, 0.0, 0.0, 0.0, 0.0, 0.0, 0.0, 0.0, 0.0, 0.0, 0.0, 0.0, 0.0, 0.0, 0.0, 0.0, 0.0, 0.0, 0.0, 0.0, 0.0, 0.0, 0.0, 0.0, 0.0, 0.0, 0.0, 0.0, 0.0, 0.0, 0.0, 0.0, 0.0, 0.0, 0.0, 0.0, 0.0, 0.0, 0.0, 0.0, 0.0, 0.0, 0.0, 0.0, 0.0, 0.0, 0.0, 0.0, 0.0, 0.0, 0.0, 0.0, 0.0, 0.0, 0.0, 0.0, 0.0, 0.0, 0.0, 0.0, 0.0, 0.0, 0.0, 0.0, 0.0, 0.0, 0.0, 0.0, 0.0, 0.0, 0.0, 0.0, 0.0, 0.0, 0.0, 0.0, 0.0, 0.0, 0.0, 0.0, 0.0, 0.0, 0.0, 0.0, 0.0, 0.0, 0.0, 0.0, 0.0, 0.0, 0.0, 0.0, 0.0, 0.0, 0.0, 0.0, 0.0, 0.0, 0.0, 0.0, 0.0, 0.0, 0.0, 0.0, 0.0, 0.0, 0.0, 0.0, 0.0, 0.0, 0.0, 0.0, 0.0, 0.0, 0.0, 0.0, 0.0, 0.0, 0.0, 0.0, 0.0, 0.0, 0.0, 0.0, 0.0, 0.0, 0.0, 0.0, 0.0, 0.0, 0.0, 0.0, 0.0, 0.0, 0.0, 0.0, 0.0, 0.0, 0.0, 0.0, 0.0, 0.0, 0.0, 0.0, 0.0, 0.0, 0.0, 0.0, 0.0, 0.0, 0.0, 0.0, 0.0, 0.0, 0.0, 0.0, 0.0, 0.0, 0.0, 0.0, 0.0, 0.0, 0.0, 0.0, 0.0, 0.0, 0.0, 0.0, 0.0, 0.0, 0.0, 0.0, 0.0, 0.0, 0.0, 0.0, 0.0, 0.0, 0.0, 0.0, 0.0, 0.0, 0.0, 0.0, 0.0, 0.0, 0.0, 0.0, 0.0, 0.0, 0.0, 0.0, 0.0, 0.0, 0.0, 0.0, 0.0, 0.0, 0.0, 0.0, 0.0, 0.0, 0.0, 0.0, 0.0, 0.0, 0.0, 0.0, 0.0, 0.0, 0.0, 0.0, 0.0, 0.0, 0.0, 0.0, 0.0, 0.0, 0.0, 0.0, 0.0, 0.0, 0.0, 0.0, 0.0, 0.0, 0.0, 0.0, 0.0, 0.0, 0.0, 0.0, 0.0, 0.0, 0.0, 0.0, 0.0, 0.0, 0.0, 0.0, 0.0, 0.0, 0.0, 0.0, 0.0, 0.0, 0.0, 0.0, 0.0, 0.0, 0.0, 0.0, 0.0, 0.0, 0.0, 0.0, 0.0, 0.0, 0.0, 0.0, 0.0, 0.0, 0.0, 0.0, 0.0, 0.0, 0.0, 0.0, 0.0, 0.0, 0.0, 0.0, 0.0, 0.0, 0.0, 0.0, 0.0, 0.0, 0.0, 0.0, 0.0, 0.0, 0.0, 0.0, 0.0, 0.0, 0.0, 0.0, 0.0, 0.0, 0.0, 0.0, 0.0, 0.0, 0.0, 0.0, 0.0, 0.0, 0.0, 0.0, 0.0, 0.0, 0.0, 0.0, 0.0, 0.0, 0.0, 0.0, 0.0, 0.0, 0.0, 0.0, 0.0, 0.0, 0.0, 0.0, 0.0, 0.0, 0.0, 0.0, 0.0, 0.0, 0.0, 0.0, 0.0, 0.0, 0.0, 0.0, 0.0, 0.0, 0.0, 0.0, 0.0, 0.0, 0.0, 0.0, 0.0, 0.0, 0.0, 0.0, 0.0, 0.0, 0.0, 0.0, 0.0, 0.0, 0.0, 0.0, 0.0, 0.0, 0.0, 0.0, 0.0, 0.0, 0.0, 0.0, 0.0, 0.0, 0.0, 0.0, 0.0, 0.0, 0.0, 0.0, 0.0, 0.0, 0.0, 0.0, 0.0, 0.0, 0.0, 0.0, 0.0, 0.0, 0.0, 0.0, 0.0, 0.0, 0.0, 0.0, 0.0, 0.0, 0.0, 0.0, 0.0, 0.0, 0.0, 0.0, 0.0, 0.0, 0.0, 0.0, 0.0, 0.0, 0.0, 0.0, 0.0, 0.0, 0.0, 0.0, 0.0, 0.0, 0.0, 0.0, 0.0, 0.0, 0.0, 0.0, 0.0, 0.0, 0.0, 0.0, 0.0, 0.0, 0.0, 0.0, 0.0, 0.0, 0.0, 0.0, 0.0, 0.0, 0.0, 0.0, 0.0, 0.0, 0.0, 0.0, 0.0, 0.0, 0.0, 0.0, 0.0, 0.0, 0.0, 0.0, 0.0, 0.0, 0.0, 0.0, 0.0, 0.0, 0.0, 0.0, 0.0, 0.0, 0.0, 0.0, 0.0, 0.0, 0.0, 0.0, 0.0, 0.0, 0.0, 0.0, 0.0, 0.0, 0.0, 0.0, 0.0, 0.0, 0.0, 0.0, 0.0, 0.0, 0.0, 0.0, 0.0, 0.0, 0.0, 0.0, 0.0, 0.0, 0.0, 0.0, 0.0, 0.0, 0.0, 0.0, 0.0, 0.0, 0.0, 0.0, 0.0, 0.0, 0.0, 0.0, 0.0, 0.0, 0.0, 0.0, 0.0, 0.0, 0.0, 0.0, 0.0, 0.0, 0.0, 0.0, 0.0, 0.0, 0.0, 0.0, 0.0, 0.0, 0.0, 0.0, 0.0, 0.0, 0.0, 0.0, 0.0, 0.0, 0.0, 0.0, 0.0, 0.0, 0.0, 0.0, 0.0, 0.0, 0.0, 0.0, 0.0, 0.0, 0.0, 0.0, 0.0, 0.0, 0.0, 0.0, 0.0, 0.0, 0.0, 0.0, 0.0, 0.0, 0.0, 0.0, 0.0, 0.0, 0.0, 0.0, 0.0, 0.0, 0.0, 0.0, 0.0, 0.0, 0.0, 0.0, 0.0, 0.0, 0.0, 0.0, 0.0, 0.0, 0.0, 0.0, 0.0, 0.0, 0.0, 0.0, 0.0, 0.0, 0.0, 0.0, 0.0, 0.0, 0.0, 0.0, 0.0, 0.0, 0.0, 0.0, 0.0, 0.0, 0.0, 0.0, 0.0, 0.0, 0.0, 0.0, 0.0, 0.0, 0.0, 0.0, 0.0, 0.0, 0.0, 0.0, 0.0, 0.0, 0.0, 0.0, 0.0, 0.0, 0.0, 0.0, 0.0, 0.0, 0.0, 0.0, 0.0, 0.0, 0.0, 0.0, 0.0, 0.0, 0.0, 0.0, 0.0, 0.0, 0.0, 0.0, 0.0, 0.0, 0.0, 0.0, 0.0, 0.0, 0.0, 0.0, 0.0, 0.0, 0.0, 0.0, 0.0, 0.0, 0.0, 0.0, 0.0, 0.0, 0.0, 0.0, 0.0, 0.0, 0.0, 0.0, 0.0, 0.0, 0.0, 0.0, 0.0, 0.0, 0.0, 0.0, 0.0, 0.0, 0.0, 0.0, 0.0, 0.0, 0.0, 0.0, 0.0, 0.0, 0.0, 0.0, 0.0, 0.0, 0.0, 0.0, 0.0, 0.0, 0.0, 0.0, 0.0, 0.0, 0.0, 0.0, 0.0, 0.0, 0.0, 0.0, 0.0, 0.0, 0.0, 0.0, 0.0, 0.0, 0.0, 0.0, 0.0, 0.0, 0.0, 0.0, 0.0, 0.0, 0.0, 0.0, 0.0, 0.0, 0.0, 0.0, 0.0, 0.0, 0.0, 0.0, 0.0, 0.0, 0.0, 0.0, 0.0, 0.0, 0.0, 0.0, 0.0, 0.0, 0.0, 0.0, 0.0, 0.0, 0.0, 0.0, 0.0, 0.0, 0.0, 0.0, 0.0, 0.0, 0.0, 0.0, 0.0, 0.0, 0.0, 0.0, 0.0, 0.0, 0.0, 0.0, 0.0, 0.0, 0.0, 0.0, 0.0, 0.0, 0.0, 0.0, 0.0, 0.0, 0.0, 0.0, 0.0, 0.0, 0.0, 0.0, 0.0, 0.0, 0.0, 0.0, 0.0, 0.0, 0.0, 0.0, 0.0, 0.0, 0.0, 0.0, 0.0, 0.0, 0.0, 0.0, 0.0, 0.0, 0.0, 0.0, 0.0, 0.0, 0.0, 0.0, 0.0, 0.0, 0.0, 0.0, 0.0, 0.0, 0.0, 0.0, 0.0, 0.0, 0.0, 0.0, 0.0, 0.0, 0.0, 0.0, 0.0, 0.0, 0.0, 0.0, 0.0, 0.0, 0.0, 0.0, 0.0, 0.0, 0.0, 0.0, 0.0, 0.0, 0.0, 0.0, 0.0, 0.0, 0.0, 0.0, 0.0, 0.0, 0.0, 0.0, 0.0, 0.0, 0.0, 0.0, 0.0, 0.0, 0.0, 0.0, 0.0, 0.0, 0.0, 0.0, 0.0, 0.0, 0.0, 0.0, 0.0, 0.0, 0.0, 0.0, 0.0, 0.0, 0.0, 0.0, 0.0, 0.0, 0.0, 0.0, 0.0, 0.0, 0.0, 0.0, 0.0, 0.0, 0.0, 0.0, 0.0, 0.0, 0.0, 0.0, 0.0, 0.0, 0.0, 0.0, 0.0, 0.0, 0.0, 0.0, 0.0, 0.0, 0.0, 0.0, 0.0, 0.0, 0.0, 0.0, 0.0, 0.0, 0.0, 0.0, 0.0, 0.0, 0.0, 0.0, 0.0, 0.0, 0.0, 0.0, 0.0, 0.0, 0.0, 0.0, 0.0, 0.0, 0.0, 0.0, 0.0, 0.0, 0.0, 0.0, 0.0, 0.0, 0.0, 0.0, 0.0, 0.0, 0.0, 0.0, 0.0, 0.0, 0.0, 0.0, 0.0, 0.0, 0.0, 0.0, 0.0, 0.0, 0.0, 0.0, 0.0, 0.0, 0.0, 0.0, 0.0, 0.0, 0.0, 0.0, 0.0, 0.0, 0.0, 0.0, 0.0, 0.0, 0.0, 0.0, 0.0, 0.0, 0.0, 0.0, 0.0, 0.0, 0.0, 0.0, 0.0, 0.0, 0.0, 0.0, 0.0, 0.0, 0.0, 0.0, 0.0, 0.0, 0.0, 0.0, 0.0, 0.0, 0.0, 0.0, 0.0, 0.0, 0.0, 0.0, 0.0, 0.0, 0.0, 0.0, 0.0, 0.0, 0.0, 0.0, 0.0, 0.0, 0.0, 0.0, 0.0, 0.0, 0.0, 0.0, 0.0, 0.0, 0.0, 0.0, 0.0, 0.0, 0.0, 0.0, 0.0, 0.0, 0.0, 0.0, 0.0, 0.0, 0.0, 0.0, 0.0, 0.0, 0.0, 0.0, 0.0, 0.0, 0.0, 0.0, 0.0, 0.0, 0.0, 0.0, 0.0, 0.0, 0.0, 0.0, 0.0, 0.0, 0.0, 0.0, 0.0, 0.0, 0.0, 0.0, 0.0, 0.0, 0.0, 0.0, 0.0, 0.0, 0.0, 0.0, 0.0, 0.0, 0.0, 0.0, 0.0, 0.0, 0.0, 0.0, 0.0, 0.0, 0.0, 0.0, 0.0, 0.0, 0.0, 0.0, 0.0, 0.0, 0.0, 0.0, 0.0, 0.0, 0.0, 0.0, 0.0, 0.0, 0.0, 0.0, 0.0, 0.0, 0.0, 0.0, 0.0, 0.0, 0.0, 0.0, 0.0, 0.0, 0.0, 0.0, 0.0, 0.0, 0.0, 0.0, 0.0, 0.0, 0.0, 0.0, 0.0, 0.0, 0.0, 0.0, 0.0, 0.0, 0.0, 0.0, 0.0, 0.0, 0.0, 0.0, 0.0, 0.0, 0.0, 0.0, 0.0, 0.0, 0.0, 0.0, 0.0, 0.0, 0.0, 0.0, 0.0, 0.0, 0.0, 0.0, 0.0, 0.0, 0.0, 0.0, 0.0, 0.0, 0.0, 0.0, 0.0, 0.0, 0.0, 0.0, 0.0, 0.0, 0.0, 0.0, 0.0, 0.0, 0.0, 0.0, 0.0, 0.0, 0.0, 0.0, 0.0, 0.0, 0.0, 0.0, 0.0, 0.0, 0.0, 0.0, 0.0, 0.0, 0.0, 0.0, 0.0, 0.0, 0.0, 0.0, 0.0, 0.0, 0.0, 0.0, 0.0, 0.0, 0.0, 0.0, 0.0, 0.0, 0.0, 0.0, 0.0, 0.0, 0.0, 0.0, 0.0, 0.0, 0.0, 0.0, 0.0, 0.0, 0.0, 0.0, 0.0, 0.0, 0.0, 0.0, 0.0, 0.0, 0.0, 0.0, 0.0, 0.0, 0.0, 0.0, 0.0, 0.0, 0.0, 0.0, 0.0, 0.0, 0.0, 0.0, 0.0, 0.0, 0.0, 0.0, 0.0, 0.0, 0.0, 0.0, 0.0, 0.0, 0.0, 0.0, 0.0, 0.0, 0.0, 0.0, 0.0, 0.0, 0.0, 0.0, 0.0, 0.0, 0.0, 0.0, 0.0, 0.0, 0.0, 0.0, 0.0, 0.0, 0.0, 0.0, 0.0, 0.0, 0.0, 0.0, 0.0, 0.0, 0.0, 0.0, 0.0, 0.0, 0.0, 0.0, 0.0, 0.0, 0.0, 0.0, 0.0, 0.0, 0.0, 0.0, 0.0, 0.0, 0.0, 0.0, 0.0, 0.0, 0.0, 0.0, 0.0, 0.0, 0.0, 0.0, 0.0, 0.0, 0.0, 0.0, 0.0, 0.0, 0.0, 0.0, 0.0, 0.0, 0.0, 0.0, 0.0, 0.0, 0.0, 0.0, 0.0, 0.0, 0.0, 0.0, 0.0, 0.0, 0.0, 0.0, 0.0, 0.0, 0.0, 0.0, 0.0, 0.0, 0.0, 0.0, 0.0, 0.0, 0.0, 0.0, 0.0, 0.0, 0.0, 0.0, 0.0, 0.0, 0.0, 0.0, 0.0, 0.0, 0.0, 0.0, 0.0, 0.0, 0.0, 0.0, 0.0, 0.0, 0.0, 0.0, 0.0, 0.0, 0.0, 0.0, 0.0, 0.0, 0.0, 0.0, 0.0, 0.0, 0.0, 0.0, 0.0, 0.0, 0.0, 0.0, 0.0, 0.0, 0.0, 0.0, 0.0, 0.0, 0.0, 0.0, 0.0, 0.0, 0.0, 0.0, 0.0, 0.0, 0.0, 0.0, 0.0, 0.0, 0.0, 0.0, 0.0, 0.0, 0.0, 0.0, 0.0, 0.0, 0.0, 0.0, 0.0, 0.0, 0.0, 0.0, 0.0, 0.0, 0.0, 0.0, 0.0, 0.0, 0.0, 0.0, 0.0, 0.0, 0.0, 0.0, 0.0, 0.0, 0.0, 0.0, 0.0, 0.0, 0.0, 0.0, 0.0, 0.0, 0.0, 0.0, 0.0, 0.0, 0.0, 0.0, 0.0, 0.0, 0.0, 0.0, 0.0, 0.0, 0.0, 0.0, 0.0, 0.0, 0.0, 0.0, 0.0, 0.0, 0.0, 0.0, 0.0, 0.0, 0.0, 0.0, 0.0, 0.0, 0.0, 0.0, 0.0, 0.0, 0.0, 0.0, 0.0, 0.0, 0.0, 0.0, 0.0, 0.0, 0.0, 0.0, 0.0, 0.0, 0.0, 0.0, 0.0, 0.0, 0.0, 0.0, 0.0, 0.0, 0.0, 0.0, 0.0, 0.0, 0.0, 0.0, 0.0, 0.0, 0.0, 0.0, 0.0, 0.0, 0.0, 0.0, 0.0, 0.0, 0.0, 0.0, 0.0, 0.0, 0.0, 0.0, 0.0, 0.0, 0.0, 0.0, 0.0, 0.0, 0.0, 0.0, 0.0, 0.0, 0.0, 0.0, 0.0, 0.0, 0.0, 0.0, 0.0, 0.0, 0.0, 0.0, 0.0, 0.0, 0.0, 0.0, 0.0, 0.0, 0.0, 0.0, 0.0, 0.0, 0.0, 0.0, 0.0, 0.0, 0.0, 0.0, 0.0, 0.0, 0.0, 0.0, 0.0, 0.0, 0.0, 0.0, 0.0, 0.0, 0.0, 0.0, 0.0, 0.0, 0.0, 0.0, 0.0, 0.0, 0.0, 0.0, 0.0, 0.0, 0.0, 0.0, 0.0, 0.0, 0.0, 0.0, 0.0, 0.0, 0.0, 0.0, 0.0, 0.0, 0.0, 0.0, 0.0, 0.0, 0.0, 0.0, 0.0, 0.0, 0.0, 0.0, 0.0, 0.0, 0.0, 0.0, 0.0, 0.0, 0.0, 0.0, 0.0, 0.0, 0.0, 0.0, 0.0, 0.0, 0.0, 0.0, 0.0, 0.0, 0.0, 0.0, 0.0, 0.0, 0.0, 0.0, 0.0, 0.01747, 1.321e-05, 0.01746, 0.9999, 1.321e-05, 1.0, 1.536e-05, 0.0001318, 0.0, 0.0, 0.0, 0.0, 0.0, 0.0, 0.0, 0.0, 0.0, 0.0, 0.0, 0.0, 0.0, 0.0, 0.0, 0.0, 0.0, 0.0, 0.0, 0.0, 0.0, 0.0, 0.0, 0.0, 0.0, 0.0, 0.0, 0.0, 0.0, 0.0, 0.0, 0.0, 0.0, 0.0, 0.0, 0.0, 0.0, 0.0, 0.0, 0.0, 0.0, 0.0, 0.0, 0.0, 0.0, 0.0, 0.0, 0.0, 0.0, 0.0, 0.0, 0.0, 0.0, 0.0, 0.0, 0.0, 0.0, 0.0, 0.0, 0.0, 0.0, 0.0, 0.0, 0.0, 0.0, 0.0, 0.0, 0.0, 0.0, 0.0, 0.0, 0.0, 0.0, 0.0, 0.0, 0.0, 0.0, 0.0, 0.0, 0.0, 0.0, 0.0, 0.0, 0.0, 0.0, 0.0, 0.0, 0.0, 0.0, 0.0, 0.0, 0.0, 0.0, 0.0, 0.0, 0.0, 0.0, 0.0, 0.0, 0.0, 0.0, 0.0, 0.0, 0.0, 0.0, 0.0, 0.0, 0.0, 0.0, 0.0, 0.0, 0.0, 0.0, 0.0, 0.0, 0.0, 0.0, 0.0, 0.0, 0.0, 0.0, 0.0, 0.0, 0.0, 0.0, 0.0, 0.0, 0.0, 0.0, 0.0, 0.0, 0.0, 0.0, 0.0, 0.0, 0.0, 0.0, 0.0, 0.0, 0.0, 0.0, 0.0, 0.0, 0.0, 0.0, 0.0, 0.0, 0.0, 0.0, 0.0, 0.0, 0.0, 0.0, 0.0, 0.0, 0.0, 0.0, 0.0, 0.0, 0.0, 0.0, 0.0, 0.0, 0.0, 0.0, 0.0, 0.0, 0.0, 0.0, 0.0, 0.0, 0.0, 0.0, 0.0, 0.0, 0.0, 0.0, 0.0, 0.0, 0.0, 0.0, 0.0, 0.0, 0.0, 0.0, 0.0, 0.0, 0.0, 0.0, 0.0, 0.0, 0.0, 0.0, 0.0, 0.0, 0.0, 0.0, 0.0, 0.0, 0.0, 0.0, 0.0, 0.0, 0.0, 0.0, 0.0, 0.0, 0.0, 0.0, 0.0, 0.0, 0.0, 0.0, 0.0, 0.0, 0.0, 0.0, 0.0, 0.0, 0.0, 0.0, 0.0, 0.0, 0.0, 0.0, 0.0, 0.0, 0.0, 0.0, 0.0, 0.0, 0.0, 0.0, 0.0, 0.0, 0.0, 0.0, 0.0, 0.0, 0.0, 0.0, 0.0, 0.0, 0.0, 0.0, 0.0, 0.0, 0.0, 0.0, 0.0, 0.0, 0.0, 0.0, 0.0, 0.0, 0.0, 0.0, 0.0, 0.0, 0.0, 0.0, 0.0, 0.0, 0.0, 0.0, 0.0, 0.0, 0.0, 0.0, 0.0, 0.0, 0.0, 0.0, 0.0, 0.0, 0.0, 0.0, 0.0, 0.0, 0.0, 0.0, 0.0, 0.0, 0.0, 0.0, 0.0, 0.0, 0.0, 0.0, 0.0, 0.0, 0.0, 0.0, 0.0, 0.0, 0.0, 0.0, 0.0, 0.0, 0.0, 0.0, 0.0, 0.0, 0.0, 0.0, 0.0, 0.0, 0.0, 0.0, 0.0, 0.0, 0.0, 0.0, 0.0, 0.0, 0.0, 0.0, 0.0, 0.0, 0.0, 0.0, 0.0, 0.0, 0.0, 0.0, 0.0, 0.0, 0.0, 0.0, 0.0, 0.0, 0.0, 0.0, 0.0, 0.0, 0.0])
me_cube.materials.append(mat_material)
me_cube.materials.append(None)
me_cube.materials.append(mat_material_002)
me_cube.materials.append(mat_material_001)
me_cube.materials.append(mat_material_004)
me_cube.materials.append(mat_material_003)
me_cube.use_remesh_preserve_volume = False
me_cube.use_remesh_preserve_attributes = False
me_cube.use_mirror_vertex_groups = False
me_cube.update()

# ---- objects
ob_cube = bpy.data.objects.new('Cube', me_cube)
ob_lamp = bpy.data.objects.new('Lamp', light_lamp)
ob_camera = bpy.data.objects.new('Camera', cam_camera)

# ---- transforms, parenting, visibility, modifiers, constraints
ob_cube.location = (-0.6781, -1.114, 3.506)
ob_cube.lock_rotations_4d = False
ob_cube.empty_display_type = 'ARROWS'
ob_cube.lineart.crease_threshold = 0.0
ob_lamp.location = (4.069, 1.005, 6.708)
ob_lamp.rotation_euler = (0.6448, 0.05689, 1.866)
ob_lamp.lock_rotations_4d = False
ob_lamp.empty_display_type = 'ARROWS'
ob_lamp.color = (0.0, 0.0, 0.0, 0.0)
ob_lamp.lineart.crease_threshold = 0.0
ob_camera.location = (7.477, -6.508, 6.167)
ob_camera.rotation_euler = (1.105, -0.003935, 0.8149)
ob_camera.lock_rotations_4d = False
ob_camera.empty_display_type = 'ARROWS'
ob_camera.color = (0.0, 0.0, 0.0, 0.0)
ob_camera.display_type = 'WIRE'
ob_camera.lineart.crease_threshold = 0.0

# ---- collection membership
col_collection_1.objects.link(ob_cube)
col_collection_1.objects.link(ob_lamp)
col_collection_1.objects.link(ob_camera)

# ---- scene / render settings (as saved in the file)
scene.camera = ob_camera
scene.frame_start = 1; scene.frame_end = 24; scene.frame_set(243)
scene.render.engine = 'BLENDER_EEVEE_NEXT'
scene.render.resolution_percentage = 50
scene.render.dither_intensity = 0.0
scene.cycles.use_denoising = False
scene.cycles.samples = 128
scene.cycles.sampling_pattern = 'TABULATED_SOBOL'
scene.cycles.light_sampling_threshold = 0.0
scene.cycles.use_adaptive_sampling = False
scene.cycles.use_light_tree = False
scene.cycles.blur_glossy = 0.0
scene.cycles.sample_clamp_indirect = 0.0
scene.view_settings.view_transform = 'Standard'
bpy.context.view_layer.update()
